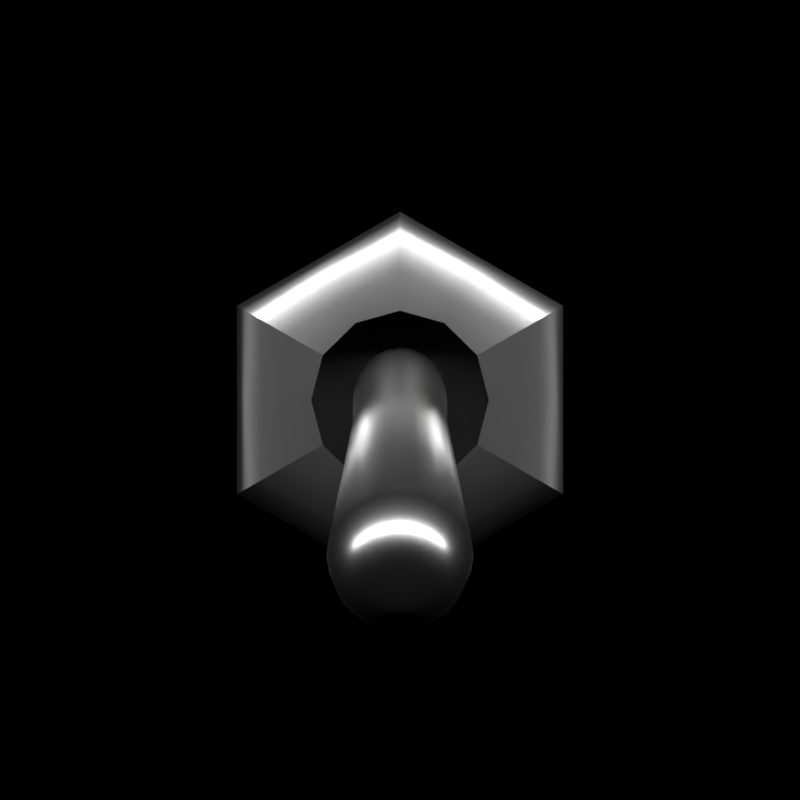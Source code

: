 # Source: switch.blend  (saved by Blender 2.78.0; exported with 4.5.12 LTS)
import bpy
from mathutils import Matrix  # noqa: F401  (used for matrix-valued properties, if any)

bpy.ops.wm.read_factory_settings(use_empty=True)
scene = bpy.context.scene
scene.name = 'Scene'

# ---- collections
col_collection_1 = bpy.data.collections.new('Collection 1'); scene.collection.children.link(col_collection_1)

# ---- materials (node trees are filled in below, after node groups)
mat_metallic = bpy.data.materials.new('metallic')
mat_metallic.alpha_threshold = 0.0
mat_metallic.roughness = 0.5
mat_swtich_base = bpy.data.materials.new('swtich_base')
mat_swtich_base.alpha_threshold = 0.0
mat_swtich_base.roughness = 0.5
mat_material_002 = bpy.data.materials.new('Material.002')
mat_material_002.alpha_threshold = 0.0
mat_material_002.roughness = 0.5
mat_material_001 = bpy.data.materials.new('Material.001')
mat_material_001.alpha_threshold = 0.0
mat_material_001.roughness = 0.5

# ---- material node trees
mat_metallic.use_nodes = True; mat_metallic.node_tree.nodes.clear()
_N = mat_metallic.node_tree.nodes; _L = mat_metallic.node_tree.links
n0 = _N.new('ShaderNodeOutputMaterial'); n0.name = 'Material Output'; n0.location = (429, 300)
n1 = _N.new('ShaderNodeBsdfAnisotropic'); n1.name = 'Glossy BSDF'; n1.location = (-241, 106)
n1.distribution = 'GGX'
n1.inputs[1].default_value = 0.3162
_L.new(n1.outputs[0], n0.inputs[0])
n0.is_active_output = True
mat_swtich_base.use_nodes = True; mat_swtich_base.node_tree.nodes.clear()
_N = mat_swtich_base.node_tree.nodes; _L = mat_swtich_base.node_tree.links
n0 = _N.new('ShaderNodeOutputMaterial'); n0.name = 'Material Output'; n0.location = (300, 300)
n1 = _N.new('ShaderNodeBsdfDiffuse'); n1.name = 'Diffuse BSDF'; n1.location = (10, 300)
n1.inputs[0].default_value = (0.01316, 0.01316, 0.01316, 1.0)
_L.new(n1.outputs[0], n0.inputs[0])
n0.is_active_output = True
mat_material_002.use_nodes = True; mat_material_002.node_tree.nodes.clear()
_N = mat_material_002.node_tree.nodes; _L = mat_material_002.node_tree.links
n0 = _N.new('ShaderNodeOutputMaterial'); n0.name = 'Material Output'; n0.location = (300, 300)
n1 = _N.new('ShaderNodeEmission'); n1.name = 'Emission'; n1.location = (10, 300)
n1.inputs[1].default_value = 30.0
_L.new(n1.outputs[0], n0.inputs[0])
n0.is_active_output = True
mat_material_001.use_nodes = True; mat_material_001.node_tree.nodes.clear()
_N = mat_material_001.node_tree.nodes; _L = mat_material_001.node_tree.links
n0 = _N.new('ShaderNodeFresnel'); n0.name = 'Fresnel.001'; n0.location = (-1351, 471)
n0.inputs[0].default_value = 1.45
n1 = _N.new('ShaderNodeBsdfAnisotropic'); n1.name = 'Glossy BSDF.001'; n1.location = (-1294, -7)
n1.distribution = 'GGX'
n1.inputs[0].default_value = (1.0, 1.0, 1.0, 1.0)
n1.inputs[1].default_value = 0.2236
n2 = _N.new('ShaderNodeLightPath'); n2.name = 'Light Path'; n2.location = (-488, 559)
n3 = _N.new('ShaderNodeMixShader'); n3.name = 'Mix Shader.001'; n3.location = (33, 249)
n4 = _N.new('ShaderNodeBsdfTransparent'); n4.name = 'Transparent BSDF'; n4.location = (-343, -34)
n5 = _N.new('ShaderNodeOutputMaterial'); n5.name = 'Material Output'; n5.location = (257, 251)
n6 = _N.new('ShaderNodeMixShader'); n6.name = 'Mix Shader.002'; n6.location = (-643, 135)
n7 = _N.new('ShaderNodeBsdfDiffuse'); n7.name = 'Diffuse BSDF.001'; n7.location = (-1353, 218)
n7.inputs[0].default_value = (1.0, 0.0, 0.0, 1.0)
_L.new(n3.outputs[0], n5.inputs[0])
_L.new(n4.outputs[0], n3.inputs[2])
_L.new(n1.outputs[0], n6.inputs[2])
_L.new(n6.outputs[0], n3.inputs[1])
_L.new(n0.outputs[0], n6.inputs[0])
_L.new(n7.outputs[0], n6.inputs[1])
_L.new(n2.outputs[0], n3.inputs[0])
n5.is_active_output = True

# ---- world
world_world = bpy.data.worlds.new('World'); scene.world = world_world
world_world.use_nodes = True; world_world.node_tree.nodes.clear()
_N = world_world.node_tree.nodes; _L = world_world.node_tree.links
n0 = _N.new('ShaderNodeOutputWorld'); n0.name = 'World Output'; n0.location = (300, 300)
n1 = _N.new('ShaderNodeBackground'); n1.name = 'Background'; n1.location = (10, 300)
n1.inputs[0].default_value = (0.0, 0.0, 0.0, 1.0)
_L.new(n1.outputs[0], n0.inputs[0])
n0.is_active_output = True
world_world.color = (0.05088, 0.05088, 0.05088)
world_world.use_sun_shadow = False
world_world.sun_shadow_jitter_overblur = 0.0
world_world.cycles.sampling_method = 'MANUAL'

# ---- cameras
cam_camera = bpy.data.cameras.new('Camera')
cam_camera.type = 'ORTHO'
cam_camera.clip_end = 100.0
cam_camera.lens = 35.0
cam_camera.sensor_width = 32.0
cam_camera.sensor_height = 18.0
cam_camera.ortho_scale = 0.017
cam_camera.dof.focus_distance = 0.0

# ---- lights
light_lamp = bpy.data.lights.new('Lamp', 'SUN')
light_lamp.transmission_factor = 0.0
light_lamp.cutoff_distance = 30.0
light_lamp.angle = 0.1993
light_lamp.energy = 1.0
light_lamp.shadow_buffer_clip_start = 1.001
light_lamp.shadow_soft_size = 0.1
light_lamp.shadow_cascade_max_distance = 1000.0
light_lamp.use_nodes = True; light_lamp.node_tree.nodes.clear()
_N = light_lamp.node_tree.nodes; _L = light_lamp.node_tree.links

# ---- meshes
me_circle = bpy.data.meshes.new('Circle')
me_circle.from_pydata([(-8.733e-11, 0.004001, 0.0), (-0.003465, 0.002, 0.0), (-0.003465, -0.002, 0.0), (2.624e-10, -0.004001, 0.0), (0.003465, -0.002, 0.0), (0.003465, 0.002, 0.0), (-8.733e-11, 0.004001, 0.0013), (-0.003465, 0.002, 0.0013), (-0.003465, -0.002, 0.0013), (2.624e-10, -0.004001, 0.0013), (0.003465, -0.002, 0.0013), (0.003465, 0.002, 0.0013), (-3.17e-11, 0.00383, 0.001531), (-0.003317, 0.001915, 0.001531), (-0.003317, -0.001915, 0.001531), (3.031e-10, -0.00383, 0.001531), (0.003317, -0.001915, 0.001531), (0.003317, 0.001915, 0.001531), (-3.752e-11, 0.002804, 0.001785), (-0.002428, 0.001402, 0.001785), (-0.002428, -0.001402, 0.001785), (2.076e-10, -0.002804, 0.001785), (0.002428, -0.001402, 0.001785), (0.002428, 0.001402, 0.001785), (-3.023e-11, 0.001899, 0.001848), (-0.001644, 0.0009493, 0.001848), (-0.001644, -0.0009493, 0.001848), (1.357e-10, -0.001899, 0.001848), (0.001644, -0.0009493, 0.001848), (0.001644, 0.0009493, 0.001848), (-3.023e-11, 0.001899, 0.001), (-0.001644, 0.0009493, 0.001), (-0.001644, -0.0009493, 0.001), (1.357e-10, -0.001899, 0.001), (0.001644, -0.0009493, 0.001), (0.001644, 0.0009493, 0.001), (0.002934, 0.001694, 0.001679), (0.002934, -0.001694, 0.001679), (2.572e-10, -0.003388, 0.001679), (-0.002934, -0.001694, 0.001679), (-0.002934, 0.001694, 0.001679), (-3.906e-11, 0.003388, 0.001679), (-0.003465, -2.328e-10, 0.0), (0.001732, 0.003, 0.0), (-0.003465, -2.328e-10, 0.0013), (0.001732, 0.003, 0.0013), (-0.003317, -2.328e-10, 0.001531), (0.001658, 0.002873, 0.001531), (-0.002428, -1.134e-10, 0.001785), (0.001214, 0.002103, 0.001785), (-0.00189, 4.87e-11, 0.001848), (0.000945, 0.001637, 0.001848), (-0.00189, 4.87e-11, 0.001), (0.000945, 0.001637, 0.0009695), (-0.002934, -1.141e-10, 0.001679), (0.001467, 0.002541, 0.001679), (-0.001732, 0.003, 0.0), (0.001732, -0.003, 0.0), (-0.001732, 0.003, 0.0013), (0.001732, -0.003, 0.0013), (-0.001658, 0.002873, 0.001531), (0.001658, -0.002873, 0.001531), (-0.001214, 0.002103, 0.001785), (0.001214, -0.002103, 0.001785), (-0.000945, 0.001637, 0.001848), (0.000945, -0.001637, 0.001848), (-0.000945, 0.001637, 0.0009695), (0.000945, -0.001637, 0.001), (0.0, -1.164e-10, 0.001), (0.001467, -0.002541, 0.001679), (-0.001467, 0.002541, 0.001679), (-0.0005677, 0.0009833, 0.001), (-0.001732, -0.003, 0.0), (0.003465, 0.0, 0.0), (-0.001732, -0.003, 0.0013), (0.003465, 0.0, 0.0013), (-0.001658, -0.002873, 0.001531), (0.003317, 0.0, 0.001531), (-0.001214, -0.002103, 0.001785), (0.002428, 1.197e-10, 0.001785), (-0.000945, -0.001637, 0.001848), (0.00189, 1.456e-10, 0.001848), (-0.000945, -0.001637, 0.001), (0.00189, 1.456e-10, 0.001), (-0.001467, -0.002541, 0.001679), (0.002934, -4.556e-13, 0.001679), (0.0005677, -0.0009833, 0.001)], [], [(56, 58, 6, 0), (43, 45, 11, 5), (57, 59, 9, 3), (42, 44, 7, 1), (73, 75, 10, 4), (72, 74, 8, 2), (45, 6, 12, 47), (59, 10, 16, 61), (44, 8, 14, 46), (75, 11, 17, 77), (74, 9, 15, 76), (58, 7, 13, 60), (85, 36, 23, 79), (84, 38, 21, 78), (70, 40, 19, 62), (55, 41, 18, 49), (69, 37, 22, 63), (54, 39, 20, 48), (63, 22, 28, 65), (48, 20, 26, 50), (79, 23, 29, 81), (78, 21, 27, 80), (62, 19, 25, 64), (49, 18, 24, 51), (80, 27, 33, 82), (64, 25, 31, 66), (51, 24, 30, 53), (65, 28, 34, 67), (50, 26, 32, 52), (81, 29, 35, 83), (86, 83, 35, 68), (71, 52, 32, 68), (46, 14, 39, 54), (61, 16, 37, 69), (47, 12, 41, 55), (60, 13, 40, 70), (76, 15, 38, 84), (77, 17, 36, 85), (17, 47, 55, 36), (13, 46, 54, 40), (66, 31, 52, 71), (25, 50, 52, 31), (29, 51, 53, 35), (23, 49, 51, 29), (19, 48, 50, 25), (40, 54, 48, 19), (36, 55, 49, 23), (7, 44, 46, 13), (11, 45, 47, 17), (2, 8, 44, 42), (0, 6, 45, 43), (30, 66, 71, 53), (12, 60, 70, 41), (15, 61, 69, 38), (53, 71, 68, 35), (82, 86, 68, 32), (27, 65, 67, 33), (24, 64, 66, 30), (18, 62, 64, 24), (21, 63, 65, 27), (38, 69, 63, 21), (41, 70, 62, 18), (6, 58, 60, 12), (9, 59, 61, 15), (4, 10, 59, 57), (1, 7, 58, 56), (33, 67, 86, 82), (16, 77, 85, 37), (14, 76, 84, 39), (67, 34, 83, 86), (28, 81, 83, 34), (26, 80, 82, 32), (20, 78, 80, 26), (22, 79, 81, 28), (39, 84, 78, 20), (37, 85, 79, 22), (8, 74, 76, 14), (10, 75, 77, 16), (3, 9, 74, 72), (5, 11, 75, 73)])
me_circle.polygons.foreach_set('use_smooth', [True] * 80)
me_circle.polygons.foreach_set('material_index', [0, 0, 0, 0, 0, 0, 0, 0, 0, 0, 0, 0, 0, 0, 0, 0, 0, 0, 0, 0, 0, 0, 0, 0, 0, 0, 0, 0, 0, 0, 1, 1, 0, 0, 0, 0, 0, 0, 0, 0, 1, 0, 0, 0, 0, 0, 0, 0, 0, 0, 0, 1, 0, 0, 1, 1, 0, 0, 0, 0, 0, 0, 0, 0, 0, 0, 1, 0, 0, 1, 0, 0, 0, 0, 0, 0, 0, 0, 0, 0])
_k = set([(0, 6), (1, 7), (2, 8), (3, 9), (4, 10), (5, 11), (6, 12), (6, 45), (7, 13), (8, 14), (8, 74), (9, 15), (9, 59), (9, 74), (10, 16), (10, 59), (10, 75), (11, 17), (11, 45), (11, 75), (12, 41), (13, 40), (14, 39), (15, 38), (16, 37), (17, 36), (18, 24), (18, 41), (19, 25), (19, 40), (20, 26), (20, 39), (21, 27), (21, 38), (22, 28), (22, 37), (23, 29), (23, 36), (24, 30), (24, 51), (24, 64), (25, 31), (25, 50), (25, 64), (26, 50), (26, 80), (27, 33), (27, 65), (27, 80), (28, 34), (28, 65), (28, 81), (29, 35), (29, 51), (29, 81), (30, 53), (30, 66), (31, 52), (31, 66), (32, 52), (32, 82), (33, 67), (33, 82), (34, 67), (34, 83), (35, 53), (35, 83)])
me_circle.attributes.new('sharp_edge', 'BOOLEAN', 'EDGE').data.foreach_set('value', [ (min(e.vertices), max(e.vertices)) in _k for e in me_circle.edges])
me_circle.materials.append(mat_metallic)
me_circle.materials.append(mat_swtich_base)
me_circle.use_remesh_preserve_volume = False
me_circle.use_remesh_preserve_attributes = False
me_circle.use_mirror_vertex_groups = False
me_circle.update()
me_cylinder_002 = bpy.data.meshes.new('Cylinder.002')
me_cylinder_002.from_pydata([(-2.14e-08, -0.0007903, 0.007915), (-2.156e-08, -0.001, -0.002), (-0.0002045, -0.0007634, 0.007915), (-0.0002588, -0.0009661, -0.002), (-0.0003951, -0.0006844, 0.007915), (-0.0005, -0.0008662, -0.002), (-0.0005587, -0.0005589, 0.007915), (-0.0007071, -0.0007073, -0.002), (-0.0006843, -0.0003952, 0.007915), (-0.000866, -0.0005002, -0.002), (-0.0007632, -0.0002047, 0.007915), (-0.0009659, -0.000259, -0.002), (-0.0007902, -1.54e-07, 0.007915), (-0.001, -1.542e-07, -0.002), (-0.0007632, 0.0002043, 0.007915), (-0.0009659, 0.0002587, -0.002), (-0.0006843, 0.0003949, 0.007915), (-0.000866, 0.0004998, -0.002), (-0.0005587, 0.0005586, 0.007915), (-0.0007071, 0.000707, -0.002), (-0.0003951, 0.0006841, 0.007915), (-0.0005, 0.0008659, -0.002), (-0.0002045, 0.0007631, 0.007915), (-0.0002588, 0.0009658, -0.002), (-2.171e-08, 0.00079, 0.007915), (-2.195e-08, 0.0009998, -0.002), (0.0002045, 0.0007631, 0.007915), (0.0002588, 0.0009658, -0.002), (0.000395, 0.0006841, 0.007915), (0.0005, 0.0008659, -0.002), (0.0005587, 0.0005586, 0.007915), (0.0007071, 0.000707, -0.002), (0.0006843, 0.0003949, 0.007915), (0.000866, 0.0004998, -0.002), (0.0007632, 0.0002043, 0.007915), (0.0009659, 0.0002587, -0.002), (0.0007901, -1.536e-07, 0.007915), (0.001, -1.536e-07, -0.002), (0.0007632, -0.0002047, 0.007915), (0.0009659, -0.000259, -0.002), (0.0006843, -0.0003952, 0.007915), (0.000866, -0.0005002, -0.002), (0.0005587, -0.0005589, 0.007915), (0.0007071, -0.0007073, -0.002), (0.000395, -0.0006844, 0.007915), (0.0005, -0.0008662, -0.002), (0.0002045, -0.0007634, 0.007915), (0.0002588, -0.0009661, -0.002), (0.0004753, -0.0004889, 0.007954), (0.000246, -0.0005523, 0.007962), (-2.109e-08, -0.0005738, 0.007962), (-0.0002461, -0.0005523, 0.007962), (-0.0004753, -0.0004889, 0.007954), (0.0005301, -0.0002572, 0.007962), (0.0001859, -0.0001982, 0.008), (-2.103e-08, -0.0002064, 0.008), (-0.0001859, -0.0001982, 0.008), (-0.0005301, -0.0002572, 0.007962), (0.0005488, -1.538e-07, 0.007962), (0.0001924, -1.535e-07, 0.008), (-2.133e-08, -1.537e-07, 0.008), (-0.0001925, -1.533e-07, 0.008), (-0.0005488, -1.534e-07, 0.007962), (0.0005301, 0.0002569, 0.007962), (0.0001859, 0.0001979, 0.008), (-2.099e-08, 0.0002061, 0.008), (-0.0001859, 0.0001979, 0.008), (-0.0005301, 0.0002569, 0.007962), (0.0004753, 0.0004886, 0.007954), (0.000246, 0.0005519, 0.007962), (-2.103e-08, 0.0005735, 0.007962), (-0.0002461, 0.0005519, 0.007962), (-0.0004753, 0.0004886, 0.007954), (-2.158e-08, -0.001566, 0.006593), (-0.0004053, -0.001513, 0.006593), (-0.000783, -0.001356, 0.006593), (-0.001107, -0.001107, 0.006593), (-0.001356, -0.0007831, 0.006593), (-0.001513, -0.0004054, 0.006593), (-0.001566, -1.543e-07, 0.006593), (-0.001513, 0.0004051, 0.006593), (-0.001356, 0.0007828, 0.006593), (-0.001107, 0.001107, 0.006593), (-0.000783, 0.001356, 0.006593), (-0.0004053, 0.001512, 0.006593), (-2.219e-08, 0.001566, 0.006593), (0.0004053, 0.001512, 0.006593), (0.0007829, 0.001356, 0.006593), (0.001107, 0.001107, 0.006593), (0.001356, 0.0007828, 0.006593), (0.001513, 0.0004051, 0.006593), (0.001566, -1.534e-07, 0.006593), (0.001513, -0.0004054, 0.006593), (0.001356, -0.0007831, 0.006593), (0.001107, -0.001107, 0.006593), (0.0007829, -0.001356, 0.006593), (0.0004053, -0.001513, 0.006593), (-2.156e-08, -0.001, 0.001), (-0.0002588, -0.0009661, 0.001), (-0.0005, -0.0008662, 0.001), (-0.0007071, -0.0007073, 0.001), (-0.000866, -0.0005002, 0.001), (-0.0009659, -0.000259, 0.001), (-0.001, -1.542e-07, 0.001), (-0.0009659, 0.0002587, 0.001), (-0.000866, 0.0004998, 0.001), (-0.0007071, 0.000707, 0.001), (-0.0005, 0.0008659, 0.001), (-0.0002588, 0.0009658, 0.001), (-2.195e-08, 0.0009998, 0.001), (0.0002588, 0.0009658, 0.001), (0.0005, 0.0008659, 0.001), (0.0007071, 0.000707, 0.001), (0.000866, 0.0004998, 0.001), (0.0009659, 0.0002587, 0.001), (0.001, -1.536e-07, 0.001), (0.0009659, -0.000259, 0.001), (0.000866, -0.0005002, 0.001), (0.0007071, -0.0007073, 0.001), (0.0005, -0.0008662, 0.001), (0.0002588, -0.0009661, 0.001), (-0.0003819, -0.001372, 0.007313), (-0.0007243, -0.00123, 0.007313), (-0.001018, -0.001004, 0.007313), (-0.001244, -0.0007101, 0.007313), (-0.001386, -0.0003676, 0.007313), (-0.001434, -1.543e-07, 0.007313), (-0.001386, 0.0003673, 0.007313), (-0.001244, 0.0007098, 0.007313), (-0.001018, 0.001004, 0.007313), (-0.0007243, 0.001229, 0.007313), (-0.0003819, 0.001371, 0.007313), (-1.439e-05, 0.00142, 0.007313), (0.0003531, 0.001371, 0.007313), (0.0006955, 0.001229, 0.007313), (0.0009896, 0.001004, 0.007313), (0.001215, 0.0007098, 0.007313), (0.001357, 0.0003673, 0.007313), (0.001405, -1.535e-07, 0.007313), (0.001357, -0.0003676, 0.007313), (0.001215, -0.0007101, 0.007313), (0.0009896, -0.001004, 0.007313), (0.0006955, -0.00123, 0.007313), (0.0003531, -0.001372, 0.007313), (-1.439e-05, -0.00142, 0.007313), (-0.0002886, -0.00105, 0.007786), (-0.0005507, -0.0009416, 0.007786), (-0.0007759, -0.0007688, 0.007786), (-0.0009486, -0.0005437, 0.007786), (-0.001057, -0.0002815, 0.007786), (-0.001094, -1.542e-07, 0.007786), (-0.001057, 0.0002812, 0.007786), (-0.0009486, 0.0005434, 0.007786), (-0.0007759, 0.0007685, 0.007786), (-0.0005507, 0.0009413, 0.007786), (-0.0002886, 0.00105, 0.007786), (-7.204e-06, 0.001087, 0.007786), (0.0002741, 0.00105, 0.007786), (0.0005363, 0.0009413, 0.007786), (0.0007615, 0.0007685, 0.007786), (0.0009342, 0.0005434, 0.007786), (0.001043, 0.0002812, 0.007786), (0.00108, -1.536e-07, 0.007786), (0.001043, -0.0002815, 0.007786), (0.0009342, -0.0005437, 0.007786), (0.0007615, -0.0007688, 0.007786), (0.0005363, -0.0009416, 0.007786), (0.0002741, -0.00105, 0.007786), (-7.203e-06, -0.001087, 0.007786)], [], [(97, 98, 3, 1), (98, 99, 5, 3), (99, 100, 7, 5), (100, 101, 9, 7), (101, 102, 11, 9), (102, 103, 13, 11), (103, 104, 15, 13), (104, 105, 17, 15), (105, 106, 19, 17), (106, 107, 21, 19), (107, 108, 23, 21), (108, 109, 25, 23), (109, 110, 27, 25), (110, 111, 29, 27), (111, 112, 31, 29), (112, 113, 33, 31), (113, 114, 35, 33), (114, 115, 37, 35), (115, 116, 39, 37), (116, 117, 41, 39), (117, 118, 43, 41), (118, 119, 45, 43), (119, 120, 47, 45), (120, 97, 1, 47), (44, 42, 40, 48), (48, 40, 38, 53), (53, 38, 36, 58), (58, 36, 34, 63), (63, 34, 32, 68), (68, 32, 30, 28), (46, 44, 48, 49), (49, 48, 53, 54), (54, 53, 58, 59), (59, 58, 63, 64), (64, 63, 68, 69), (69, 68, 28, 26), (0, 46, 49, 50), (50, 49, 54, 55), (55, 54, 59, 60), (60, 59, 64, 65), (65, 64, 69, 70), (70, 69, 26, 24), (2, 0, 50, 51), (51, 50, 55, 56), (56, 55, 60, 61), (61, 60, 65, 66), (66, 65, 70, 71), (71, 70, 24, 22), (4, 2, 51, 52), (52, 51, 56, 57), (57, 56, 61, 62), (62, 61, 66, 67), (67, 66, 71, 72), (72, 71, 22, 20), (6, 4, 52, 8), (8, 52, 57, 10), (10, 57, 62, 12), (12, 62, 67, 14), (14, 67, 72, 16), (16, 72, 20, 18), (143, 144, 73, 96), (142, 143, 96, 95), (141, 142, 95, 94), (140, 141, 94, 93), (139, 140, 93, 92), (138, 139, 92, 91), (137, 138, 91, 90), (136, 137, 90, 89), (135, 136, 89, 88), (134, 135, 88, 87), (133, 134, 87, 86), (132, 133, 86, 85), (131, 132, 85, 84), (130, 131, 84, 83), (129, 130, 83, 82), (128, 129, 82, 81), (127, 128, 81, 80), (126, 127, 80, 79), (125, 126, 79, 78), (124, 125, 78, 77), (123, 124, 77, 76), (122, 123, 76, 75), (121, 122, 75, 74), (144, 121, 74, 73), (96, 73, 97, 120), (95, 96, 120, 119), (94, 95, 119, 118), (93, 94, 118, 117), (92, 93, 117, 116), (91, 92, 116, 115), (90, 91, 115, 114), (89, 90, 114, 113), (88, 89, 113, 112), (87, 88, 112, 111), (86, 87, 111, 110), (85, 86, 110, 109), (84, 85, 109, 108), (83, 84, 108, 107), (82, 83, 107, 106), (81, 82, 106, 105), (80, 81, 105, 104), (79, 80, 104, 103), (78, 79, 103, 102), (77, 78, 102, 101), (76, 77, 101, 100), (75, 76, 100, 99), (74, 75, 99, 98), (73, 74, 98, 97), (168, 145, 121, 144), (145, 146, 122, 121), (146, 147, 123, 122), (147, 148, 124, 123), (148, 149, 125, 124), (149, 150, 126, 125), (150, 151, 127, 126), (151, 152, 128, 127), (152, 153, 129, 128), (153, 154, 130, 129), (154, 155, 131, 130), (155, 156, 132, 131), (156, 157, 133, 132), (157, 158, 134, 133), (158, 159, 135, 134), (159, 160, 136, 135), (160, 161, 137, 136), (161, 162, 138, 137), (162, 163, 139, 138), (163, 164, 140, 139), (164, 165, 141, 140), (165, 166, 142, 141), (166, 167, 143, 142), (167, 168, 144, 143), (46, 0, 168, 167), (44, 46, 167, 166), (42, 44, 166, 165), (40, 42, 165, 164), (38, 40, 164, 163), (36, 38, 163, 162), (34, 36, 162, 161), (32, 34, 161, 160), (30, 32, 160, 159), (28, 30, 159, 158), (26, 28, 158, 157), (24, 26, 157, 156), (22, 24, 156, 155), (20, 22, 155, 154), (18, 20, 154, 153), (16, 18, 153, 152), (14, 16, 152, 151), (12, 14, 151, 150), (10, 12, 150, 149), (8, 10, 149, 148), (6, 8, 148, 147), (4, 6, 147, 146), (2, 4, 146, 145), (0, 2, 145, 168)])
me_cylinder_002.polygons.foreach_set('use_smooth', [True] * 156)
me_cylinder_002.materials.append(mat_metallic)
me_cylinder_002.use_remesh_preserve_volume = False
me_cylinder_002.use_remesh_preserve_attributes = False
me_cylinder_002.use_mirror_vertex_groups = False
me_cylinder_002.update()
me_plane_001 = bpy.data.meshes.new('Plane.001')
me_plane_001.from_pydata([(-1.0, 0.007071, -0.007071), (1.0, 0.007071, -0.007071), (-1.0, -0.007071, 0.007071), (1.0, -0.007071, 0.007071)], [], [(0, 1, 3, 2)])
me_plane_001.materials.append(mat_material_002)
me_plane_001.use_remesh_preserve_volume = False
me_plane_001.use_remesh_preserve_attributes = False
me_plane_001.use_mirror_vertex_groups = False
me_plane_001.update()
me_plane = bpy.data.meshes.new('Plane')
me_plane.from_pydata([(-10.0, -10.0, 0.0), (10.0, -10.0, 0.0), (-10.0, 10.0, 0.0), (10.0, 10.0, 0.0)], [], [(0, 1, 3, 2)])
me_plane.polygons.foreach_set('use_smooth', [True] * 1)
me_plane.materials.append(mat_material_001)
me_plane.use_remesh_preserve_volume = False
me_plane.use_remesh_preserve_attributes = False
me_plane.use_mirror_vertex_groups = False
me_plane.update()

# ---- objects
ob_socket = bpy.data.objects.new('socket', me_circle)
ob_switch = bpy.data.objects.new('Switch', me_cylinder_002)
ob_bar = bpy.data.objects.new('bar', me_plane_001)
ob_plane = bpy.data.objects.new('Plane', me_plane)
ob_lookat = bpy.data.objects.new('LookAt', None)
ob_camera = bpy.data.objects.new('Camera', cam_camera)
ob_lamp = bpy.data.objects.new('Lamp', light_lamp)

# ---- transforms, parenting, visibility, modifiers, constraints
ob_socket.location = (0.0, 0.0, 0.0)
ob_socket.lineart.crease_threshold = 0.0
ob_switch.location = (0.0, 0.0, 0.0009311)
ob_switch.rotation_euler = (0.5236, -0.0, 0.0)
ob_switch.lineart.crease_threshold = 0.0
ob_bar.location = (0.0, 0.2, 0.2)
ob_bar.hide_viewport = True
ob_bar.lineart.crease_threshold = 0.0
ob_plane.location = (0.0, 0.0, 0.0)
ob_plane.hide_viewport = True
ob_plane.hide_select = True
ob_plane.hide_render = True
ob_plane.lineart.crease_threshold = 0.0
ob_lookat.location = (0.0, 0.0, 0.0)
ob_lookat.empty_image_offset = (0.0, 0.0)
ob_lookat.hide_viewport = True
ob_lookat.lineart.crease_threshold = 0.0
ob_camera.location = (0.0, 0.0, 0.45)
ob_camera.rotation_euler = (1.109, 0.01082, 0.8149)
ob_camera.lock_rotations_4d = False
ob_camera.empty_display_type = 'ARROWS'
ob_camera.color = (0.0, 0.0, 0.0, 0.0)
ob_camera.display_type = 'WIRE'
ob_camera.lineart.crease_threshold = 0.0
_c = ob_camera.constraints.new('TRACK_TO'); _c.name = 'Track To'
_c.target = ob_lookat
ob_lamp.location = (-10.0, -10.0, 6.0)
ob_lamp.rotation_euler = (0.0, -0.7854, -0.7854)
ob_lamp.lock_rotations_4d = False
ob_lamp.empty_display_type = 'ARROWS'
ob_lamp.color = (0.0, 0.0, 0.0, 0.0)
ob_lamp.hide_viewport = True
ob_lamp.hide_select = True
ob_lamp.hide_render = True
ob_lamp.lineart.crease_threshold = 0.0

# ---- collection membership
col_collection_1.objects.link(ob_socket)
col_collection_1.objects.link(ob_switch)
col_collection_1.objects.link(ob_bar)
col_collection_1.objects.link(ob_plane)
col_collection_1.objects.link(ob_lookat)
col_collection_1.objects.link(ob_camera)
col_collection_1.objects.link(ob_lamp)

# ---- scene / render settings (as saved in the file)
scene.camera = ob_camera
scene.frame_start = 1; scene.frame_end = 3; scene.frame_set(3)
scene.render.engine = 'CYCLES'
scene.render.resolution_x = 128
scene.render.resolution_y = 128
scene.render.dither_intensity = 0.0
scene.render.film_transparent = True
scene.cycles.use_denoising = False
scene.cycles.sampling_pattern = 'TABULATED_SOBOL'
scene.cycles.light_sampling_threshold = 0.0
scene.cycles.use_adaptive_sampling = False
scene.cycles.use_light_tree = False
scene.cycles.blur_glossy = 0.0
scene.cycles.sample_clamp_indirect = 0.0
scene.view_settings.view_transform = 'Standard'
bpy.context.view_layer.update()
